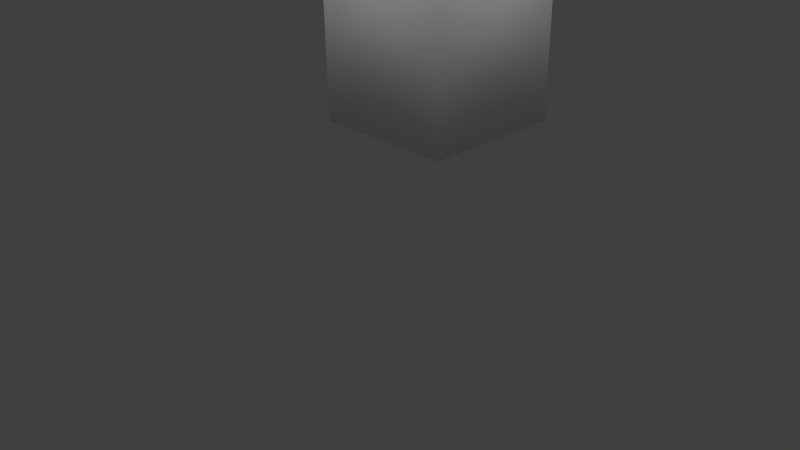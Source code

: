 # Source: obelisk1.blend  (saved by Blender 2.63.0; exported with 4.5.12 LTS)
import bpy
from mathutils import Matrix  # noqa: F401  (used for matrix-valued properties, if any)

bpy.ops.wm.read_factory_settings(use_empty=True)
scene = bpy.context.scene
scene.name = 'Scene'

# ---- collections
col_collection_1 = bpy.data.collections.new('Collection 1'); scene.collection.children.link(col_collection_1)
col_collection_2 = bpy.data.collections.new('Collection 2'); scene.collection.children.link(col_collection_2)
col_collection_2.hide_render = True
col_collection_2.hide_viewport = True

# ---- materials (node trees are filled in below, after node groups)
mat_bottom = bpy.data.materials.new('bottom')
mat_bottom.alpha_threshold = 0.0
mat_bottom.use_transparent_shadow = False
mat_bottom.diffuse_color = (1.0, 1.0, 1.0, 1.0)
mat_bottom.roughness = 0.5
mat_bottom.line_color = (0.0, 0.0, 0.0, 1.0)

# ---- material node trees

# ---- world
world_world = bpy.data.worlds.new('World'); scene.world = world_world
world_world.color = (0.05088, 0.05088, 0.05088)
world_world.use_sun_shadow = False
world_world.sun_shadow_jitter_overblur = 0.0
world_world.cycles.sampling_method = 'MANUAL'
world_world.cycles.sample_map_resolution = 256

# ---- cameras
cam_camera = bpy.data.cameras.new('Camera')
cam_camera.clip_end = 100.0
cam_camera.lens = 35.0
cam_camera.sensor_width = 32.0
cam_camera.sensor_height = 18.0
cam_camera.ortho_scale = 7.314
cam_camera.dof.focus_distance = 0.0
cam_camera.dof.aperture_fstop = 128.0

# ---- lights
light_hemi = bpy.data.lights.new('Hemi', 'SUN')
light_hemi.transmission_factor = 0.0
light_hemi.angle = 1.571
light_hemi.energy = 1.0
light_hemi.shadow_buffer_clip_start = 0.5
light_hemi.shadow_soft_size = 1.0
light_hemi.shadow_cascade_max_distance = 1000.0
light_hemi.cycles.use_multiple_importance_sampling = False

# ---- meshes
me_cube_001 = bpy.data.meshes.new('Cube.001')
me_cube_001.from_pydata([(-2.59, -2.59, 0.03332), (-2.59, 2.59, 0.03332), (2.59, 2.59, 0.03332), (2.59, -2.59, 0.03332), (-1.769, -1.769, 2.435), (-1.769, 1.769, 2.435), (1.769, 1.769, 2.435), (1.769, -1.769, 2.435), (-1.458, 1.458, 1.128), (-1.458, -1.458, 1.128), (1.458, 1.458, 1.128), (1.458, -1.458, 1.128), (-1.458, -1.458, 2.09), (-1.458, 1.458, 2.09), (1.458, 1.458, 2.09), (1.458, -1.458, 2.09), (-1.142, -1.142, 2.435), (-1.142, 1.142, 2.435), (1.142, 1.142, 2.435), (1.142, -1.142, 2.435), (-1.142, -1.142, 2.187), (-1.142, 1.142, 2.187), (1.142, 1.142, 2.187), (1.142, -1.142, 2.187), (-2.59, -2.59, -4.767), (-2.59, 2.59, -4.767), (2.59, 2.59, -4.767), (2.59, -2.59, -4.767)], [], [(9, 8, 1, 0), (8, 10, 2, 1), (10, 11, 3, 2), (11, 9, 0, 3), (2, 26, 25, 1), (19, 16, 4, 7), (12, 13, 8, 9), (13, 14, 10, 8), (14, 15, 11, 10), (15, 12, 9, 11), (4, 5, 13, 12), (5, 6, 14, 13), (6, 7, 15, 14), (7, 4, 12, 15), (23, 20, 16, 19), (18, 19, 7, 6), (16, 17, 5, 4), (17, 18, 6, 5), (23, 22, 21, 20), (20, 21, 17, 16), (21, 22, 18, 17), (22, 23, 19, 18), (24, 25, 26, 27), (0, 24, 27, 3), (3, 27, 26, 2), (1, 25, 24, 0)])
me_cube_001.polygons.foreach_set('use_smooth', [1, 1, 1, 1, 1, 0, 1, 1, 1, 1, 1, 1, 1, 1, 1, 0, 0, 0, 1, 1, 1, 1, 0, 1, 1, 1])
_uv = me_cube_001.uv_layers.new(name='UVMap')
_uv.uv.foreach_set('vector', [0.6509, 0.6913, 0.8466, 0.6837, 0.9713, 0.7534, 0.5104, 0.7534, 0.8466, 0.6837, 0.8355, 0.5856, 0.976, 0.5235, 0.9713, 0.7534, 0.8355, 0.5856, 0.6398, 0.5932, 0.5151, 0.5235, 0.976, 0.5235, 0.6398, 0.5932, 0.6509, 0.6913, 0.5104, 0.7534, 0.5151, 0.5235, 0.5624, 0.8748, 0.878, 0.8748, 0.878, 0.7412, 0.5624, 0.7412, 0.8904, 0.8009, 0.6021, 0.8052, 0.5273, 0.7719, 0.9587, 0.7633, 0.5107, 0.5534, 0.9918, 0.5336, 0.8341, 0.6054, 0.6491, 0.626, 0.9918, 0.5336, 0.9949, 0.7719, 0.8565, 0.6992, 0.8341, 0.6054, 0.9949, 0.7719, 0.5138, 0.7916, 0.6715, 0.7199, 0.8565, 0.6992, 0.5138, 0.7916, 0.5107, 0.5534, 0.6491, 0.626, 0.6715, 0.7199, 0.5461, 0.9882, 0.5138, 0.7916, 0.5727, 0.8195, 0.6008, 0.9591, 0.5138, 0.7916, 0.9073, 0.7797, 0.8526, 0.8088, 0.5727, 0.8195, 0.9073, 0.7797, 0.9396, 0.9763, 0.8807, 0.9484, 0.8526, 0.8088, 0.9396, 0.9763, 0.5461, 0.9882, 0.6008, 0.9591, 0.8807, 0.9484, 0.8484, 0.817, 0.6338, 0.8255, 0.6021, 0.8052, 0.8904, 0.8009, 0.8846, 0.9456, 0.8904, 0.8009, 0.9587, 0.7633, 0.9594, 0.979, 0.6021, 0.8052, 0.5963, 0.95, 0.528, 0.9875, 0.5273, 0.7719, 0.5963, 0.95, 0.8846, 0.9456, 0.9594, 0.979, 0.528, 0.9875, 0.8692, 0.5082, 0.8692, 0.6336, 0.6182, 0.6336, 0.6182, 0.5082, 0.6338, 0.8255, 0.6383, 0.9339, 0.5963, 0.95, 0.6021, 0.8052, 0.6383, 0.9339, 0.8529, 0.9254, 0.8846, 0.9456, 0.5963, 0.95, 0.8529, 0.9254, 0.8484, 0.817, 0.8904, 0.8009, 0.8846, 0.9456, 0.9404, 0.69, 0.9404, 0.8826, 0.5553, 0.8826, 0.5553, 0.69, 0.8799, 0.6066, 0.5643, 0.6066, 0.5643, 0.7402, 0.8799, 0.7402, 0.8799, 0.4731, 0.5643, 0.4731, 0.5643, 0.6066, 0.8799, 0.6066, 0.5588, 0.8748, 0.8744, 0.8748, 0.8744, 0.7412, 0.5588, 0.7412])
me_cube_001.materials.append(mat_bottom)
me_cube_001.use_remesh_preserve_volume = False
me_cube_001.use_remesh_preserve_attributes = False
me_cube_001.use_mirror_vertex_groups = False
me_cube_001.update()
me_cube = bpy.data.meshes.new('Cube')
me_cube.from_pydata([(1.057, 1.057, 3.041), (1.057, -1.057, 3.041), (-1.057, -1.057, 3.041), (-1.057, 1.057, 3.041), (0.8, 0.8, 10.02), (0.8, -0.8, 10.02), (-0.8, -0.8, 10.02), (-0.8, 0.8, 10.02), (-1.192e-07, -1.431e-07, 11.64)], [], [(0, 1, 2, 3), (5, 4, 8), (2, 6, 7, 3), (4, 0, 3, 7), (1, 5, 6, 2), (0, 4, 5, 1), (7, 8, 4), (6, 8, 7), (6, 5, 8)])
me_cube.polygons.foreach_set('use_smooth', [0, 1, 1, 1, 1, 1, 1, 1, 1])
_uv = me_cube.uv_layers.new(name='UVMap')
_uv.uv.foreach_set('vector', [0.9864, 0.6326, 0.4864, 0.6326, 0.4864, 0.3674, 0.9864, 0.3674, 0.9766, 0.05511, 0.9766, 0.4528, 0.75, 0.254, 0.5, 0.0, 0.4965, 0.9972, 0.003475, 0.9972, 0.0, 0.0, 0.001777, 0.9972, 0.0, 0.0, 0.5, 0.0, 0.4982, 0.9972, 0.5, 7.546e-05, 0.4959, 0.9972, 0.003473, 0.9972, 0.0, 0.0, 0.5, 0.0, 0.497, 0.9972, 0.002965, 0.9972, 0.0, 0.0, 0.5234, 0.4528, 0.75, 0.254, 0.9766, 0.4528, 0.5234, 0.05511, 0.75, 0.254, 0.5234, 0.4528, 0.5234, 0.05511, 0.9766, 0.05511, 0.75, 0.254])
me_cube.materials.append(mat_bottom)
me_cube.use_remesh_preserve_volume = False
me_cube.use_remesh_preserve_attributes = False
me_cube.use_mirror_vertex_groups = False
me_cube.update()
me_cube_004 = bpy.data.meshes.new('Cube.004')
me_cube_004.from_pydata([(-1.07, -1.07, 3.077), (-1.07, 1.07, 3.077), (1.07, 1.07, 3.077), (1.07, -1.07, 3.077), (-0.8253, -0.8253, 10.03), (-0.8253, 0.8253, 10.03), (0.8253, 0.8253, 10.03), (0.8253, -0.8253, 10.03), (0.0, 0.0, 11.53)], [], [(4, 5, 1, 0), (5, 6, 2, 1), (6, 7, 3, 2), (7, 4, 0, 3), (0, 1, 2, 3), (8, 7, 6), (8, 5, 4), (8, 6, 5), (8, 4, 7)])
me_cube_004.use_remesh_preserve_volume = False
me_cube_004.use_remesh_preserve_attributes = False
me_cube_004.use_mirror_vertex_groups = False
me_cube_004.update()
me_cube_003 = bpy.data.meshes.new('Cube.003')
me_cube_003.from_pydata([(-1.675, -1.675, 1.079), (-1.675, 1.675, 1.079), (1.675, 1.675, 1.079), (1.675, -1.675, 1.079), (-1.897, -1.897, 2.527), (-1.897, 1.897, 2.527), (1.897, 1.897, 2.527), (1.897, -1.897, 2.527)], [], [(4, 5, 1, 0), (5, 6, 2, 1), (6, 7, 3, 2), (7, 4, 0, 3), (0, 1, 2, 3), (4, 7, 6, 5)])
me_cube_003.use_remesh_preserve_volume = False
me_cube_003.use_remesh_preserve_attributes = False
me_cube_003.use_mirror_vertex_groups = False
me_cube_003.update()
me_cube_002 = bpy.data.meshes.new('Cube.002')
me_cube_002.from_pydata([(-2.602, -2.602, -4.751), (-2.602, 2.602, -4.751), (2.602, 2.602, -4.751), (2.602, -2.602, -4.751), (-2.602, -2.602, 0.03929), (-2.602, 2.602, 0.03929), (2.602, 2.602, 0.03929), (2.602, -2.602, 0.03929), (-1.542, -1.542, 1.118), (-1.542, 1.542, 1.118), (1.542, 1.542, 1.118), (1.542, -1.542, 1.118)], [], [(4, 5, 1, 0), (5, 6, 2, 1), (6, 7, 3, 2), (7, 4, 0, 3), (0, 1, 2, 3), (10, 11, 7, 6), (11, 10, 9, 8), (8, 9, 5, 4), (9, 10, 6, 5), (11, 8, 4, 7)])
me_cube_002.use_remesh_preserve_volume = False
me_cube_002.use_remesh_preserve_attributes = False
me_cube_002.use_mirror_vertex_groups = False
me_cube_002.update()

# ---- objects
ob_hemi = bpy.data.objects.new('Hemi', light_hemi)
ob_cube_001 = bpy.data.objects.new('Cube.001', me_cube_001)
ob_cube = bpy.data.objects.new('Cube', me_cube)
ob_camera = bpy.data.objects.new('Camera', cam_camera)
ob_cube_004 = bpy.data.objects.new('Cube.004', me_cube_004)
ob_cube_003 = bpy.data.objects.new('Cube.003', me_cube_003)
ob_cube_002 = bpy.data.objects.new('Cube.002', me_cube_002)

# ---- transforms, parenting, visibility, modifiers, constraints
ob_hemi.location = (7.999, 1.841, 15.59)
ob_hemi.lineart.crease_threshold = 0.0
ob_cube_001.location = (0.0, 0.0, 0.0)
ob_cube_001.lineart.crease_threshold = 0.0
ob_cube.location = (0.0, 0.0, 0.0)
ob_cube.lock_rotations_4d = False
ob_cube.empty_display_type = 'ARROWS'
ob_cube.lineart.crease_threshold = 0.0
ob_camera.location = (19.79, -20.22, 5.344)
ob_camera.rotation_euler = (1.109, 0.01082, 0.8149)
ob_camera.lock_rotations_4d = False
ob_camera.empty_display_type = 'ARROWS'
ob_camera.color = (0.0, 0.0, 0.0, 0.0)
ob_camera.display_type = 'WIRE'
ob_camera.lineart.crease_threshold = 0.0
ob_cube_004.location = (0.0, 0.0, 0.0)
ob_cube_004.lineart.crease_threshold = 0.0
ob_cube_003.location = (0.0, 0.0, 0.0)
ob_cube_003.lineart.crease_threshold = 0.0
ob_cube_002.location = (0.0, 0.0, 0.0)
ob_cube_002.lineart.crease_threshold = 0.0

# ---- collection membership
col_collection_1.objects.link(ob_hemi)
col_collection_1.objects.link(ob_cube_001)
col_collection_1.objects.link(ob_cube)
col_collection_1.objects.link(ob_camera)
col_collection_2.objects.link(ob_cube_004)
col_collection_2.objects.link(ob_cube_003)
col_collection_2.objects.link(ob_cube_002)

# ---- scene / render settings (as saved in the file)
scene.camera = ob_camera
scene.frame_start = 1; scene.frame_end = 250; scene.frame_set(1)
scene.render.engine = 'BLENDER_EEVEE_NEXT'
scene.render.image_settings.color_mode = 'RGB'
scene.render.image_settings.compression = 90
scene.render.resolution_percentage = 50
scene.render.dither_intensity = 0.0
scene.render.bake_margin = 2
scene.render.bake_bias = 0.0
scene.cycles.use_denoising = False
scene.cycles.samples = 10
scene.cycles.sampling_pattern = 'TABULATED_SOBOL'
scene.cycles.light_sampling_threshold = 0.0
scene.cycles.use_adaptive_sampling = False
scene.cycles.use_light_tree = False
scene.cycles.blur_glossy = 0.0
scene.cycles.volume_bounces = 1
scene.cycles.pixel_filter_type = 'GAUSSIAN'
scene.cycles.sample_clamp_indirect = 0.0
scene.view_settings.view_transform = 'Standard'
bpy.context.view_layer.update()
